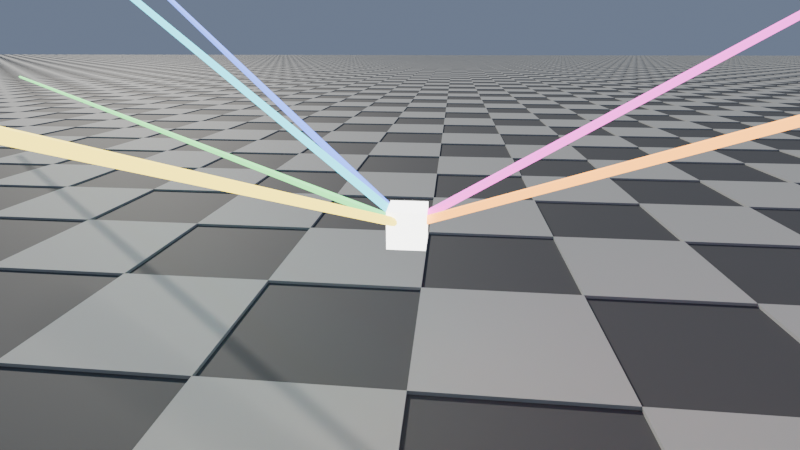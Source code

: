 # Source: ray_scan.blend  (saved by Blender 5.2.45; exported with 4.5.12 LTS)
import bpy
from mathutils import Matrix  # noqa: F401  (used for matrix-valued properties, if any)

bpy.ops.wm.read_factory_settings(use_empty=True)
scene = bpy.context.scene
scene.name = 'Scene'

# ---- collections
col_collection = bpy.data.collections.new('Collection'); scene.collection.children.link(col_collection)
col_set = bpy.data.collections.new('SET'); scene.collection.children.link(col_set)
col_lighting = bpy.data.collections.new('LIGHTING'); scene.collection.children.link(col_lighting)
col_hero = bpy.data.collections.new('HERO'); scene.collection.children.link(col_hero)
col_cam_rig = bpy.data.collections.new('CAM_rig'); scene.collection.children.link(col_cam_rig)

# ---- materials (node trees are filled in below, after node groups)
mat_mat_dark = bpy.data.materials.new('MAT_dark')
mat_mat_dark.diffuse_color = (0.085, 0.088, 0.092, 1.0)
mat_mat_dark.roughness = 0.75
mat_mat_light = bpy.data.materials.new('MAT_light')
mat_mat_light.diffuse_color = (0.52, 0.53, 0.51, 1.0)
mat_mat_light.roughness = 0.75
mat_mat_white_e = bpy.data.materials.new('MAT_white_e')
mat_mat_white_e.diffuse_color = (0.72, 0.72, 0.7, 1.0)
mat_mat_white_e.roughness = 0.7
mat_mat_yellow_e = bpy.data.materials.new('MAT_yellow_e')
mat_mat_yellow_e.diffuse_color = (0.7, 0.55, 0.06, 1.0)
mat_mat_yellow_e.roughness = 0.7
mat_mat_cyan_e = bpy.data.materials.new('MAT_cyan_e')
mat_mat_cyan_e.diffuse_color = (0.05, 0.45, 0.55, 1.0)
mat_mat_cyan_e.roughness = 0.7
mat_mat_green_e = bpy.data.materials.new('MAT_green_e')
mat_mat_green_e.diffuse_color = (0.1, 0.45, 0.13, 1.0)
mat_mat_green_e.roughness = 0.7
mat_mat_blue_e = bpy.data.materials.new('MAT_blue_e')
mat_mat_blue_e.diffuse_color = (0.08, 0.15, 0.55, 1.0)
mat_mat_blue_e.roughness = 0.7
mat_mat_magenta_e = bpy.data.materials.new('MAT_magenta_e')
mat_mat_magenta_e.diffuse_color = (0.55, 0.06, 0.42, 1.0)
mat_mat_magenta_e.roughness = 0.7
mat_mat_orange_e = bpy.data.materials.new('MAT_orange_e')
mat_mat_orange_e.diffuse_color = (0.72, 0.28, 0.04, 1.0)
mat_mat_orange_e.roughness = 0.7
mat_mat_red = bpy.data.materials.new('MAT_red')
mat_mat_red.diffuse_color = (0.62, 0.055, 0.045, 1.0)
mat_mat_red.roughness = 0.52

# ---- material node trees
mat_mat_dark.use_nodes = True; mat_mat_dark.node_tree.nodes.clear()
_N = mat_mat_dark.node_tree.nodes; _L = mat_mat_dark.node_tree.links
n0 = _N.new('ShaderNodeOutputMaterial'); n0.name = 'Material Output'; n0.location = (400, 0)
n1 = _N.new('ShaderNodeBsdfPrincipled'); n1.name = 'Principled BSDF'; n1.location = (100, 0)
n1.inputs[0].default_value = (0.085, 0.088, 0.092, 1.0)
n1.inputs[2].default_value = 0.75
n1.inputs[10].default_value = 0.005
_L.new(n1.outputs[0], n0.inputs[0])
n0.is_active_output = True
mat_mat_light.use_nodes = True; mat_mat_light.node_tree.nodes.clear()
_N = mat_mat_light.node_tree.nodes; _L = mat_mat_light.node_tree.links
n0 = _N.new('ShaderNodeOutputMaterial'); n0.name = 'Material Output'; n0.location = (400, 0)
n1 = _N.new('ShaderNodeBsdfPrincipled'); n1.name = 'Principled BSDF'; n1.location = (100, 0)
n1.inputs[0].default_value = (0.52, 0.53, 0.51, 1.0)
n1.inputs[2].default_value = 0.75
n1.inputs[10].default_value = 0.005
_L.new(n1.outputs[0], n0.inputs[0])
n0.is_active_output = True
mat_mat_white_e.use_nodes = True; mat_mat_white_e.node_tree.nodes.clear()
_N = mat_mat_white_e.node_tree.nodes; _L = mat_mat_white_e.node_tree.links
n0 = _N.new('ShaderNodeOutputMaterial'); n0.name = 'Material Output'; n0.location = (400, 0)
n1 = _N.new('ShaderNodeBsdfPrincipled'); n1.name = 'Principled BSDF'; n1.location = (100, 0)
n1.inputs[0].default_value = (0.72, 0.72, 0.7, 1.0)
n1.inputs[2].default_value = 0.7
n1.inputs[10].default_value = 0.005
n1.inputs[27].default_value = (0.72, 0.72, 0.7, 1.0)
n1.inputs[28].default_value = 8.0
_L.new(n1.outputs[0], n0.inputs[0])
n0.is_active_output = True
mat_mat_yellow_e.use_nodes = True; mat_mat_yellow_e.node_tree.nodes.clear()
_N = mat_mat_yellow_e.node_tree.nodes; _L = mat_mat_yellow_e.node_tree.links
n0 = _N.new('ShaderNodeOutputMaterial'); n0.name = 'Material Output'; n0.location = (400, 0)
n1 = _N.new('ShaderNodeBsdfPrincipled'); n1.name = 'Principled BSDF'; n1.location = (100, 0)
n1.inputs[0].default_value = (0.7, 0.55, 0.06, 1.0)
n1.inputs[2].default_value = 0.7
n1.inputs[10].default_value = 0.005
n1.inputs[27].default_value = (0.7, 0.55, 0.06, 1.0)
n1.inputs[28].default_value = 6.0
_L.new(n1.outputs[0], n0.inputs[0])
n0.is_active_output = True
mat_mat_cyan_e.use_nodes = True; mat_mat_cyan_e.node_tree.nodes.clear()
_N = mat_mat_cyan_e.node_tree.nodes; _L = mat_mat_cyan_e.node_tree.links
n0 = _N.new('ShaderNodeOutputMaterial'); n0.name = 'Material Output'; n0.location = (400, 0)
n1 = _N.new('ShaderNodeBsdfPrincipled'); n1.name = 'Principled BSDF'; n1.location = (100, 0)
n1.inputs[0].default_value = (0.05, 0.45, 0.55, 1.0)
n1.inputs[2].default_value = 0.7
n1.inputs[10].default_value = 0.005
n1.inputs[27].default_value = (0.05, 0.45, 0.55, 1.0)
n1.inputs[28].default_value = 6.0
_L.new(n1.outputs[0], n0.inputs[0])
n0.is_active_output = True
mat_mat_green_e.use_nodes = True; mat_mat_green_e.node_tree.nodes.clear()
_N = mat_mat_green_e.node_tree.nodes; _L = mat_mat_green_e.node_tree.links
n0 = _N.new('ShaderNodeOutputMaterial'); n0.name = 'Material Output'; n0.location = (400, 0)
n1 = _N.new('ShaderNodeBsdfPrincipled'); n1.name = 'Principled BSDF'; n1.location = (100, 0)
n1.inputs[0].default_value = (0.1, 0.45, 0.13, 1.0)
n1.inputs[2].default_value = 0.7
n1.inputs[10].default_value = 0.005
n1.inputs[27].default_value = (0.1, 0.45, 0.13, 1.0)
n1.inputs[28].default_value = 6.0
_L.new(n1.outputs[0], n0.inputs[0])
n0.is_active_output = True
mat_mat_blue_e.use_nodes = True; mat_mat_blue_e.node_tree.nodes.clear()
_N = mat_mat_blue_e.node_tree.nodes; _L = mat_mat_blue_e.node_tree.links
n0 = _N.new('ShaderNodeOutputMaterial'); n0.name = 'Material Output'; n0.location = (400, 0)
n1 = _N.new('ShaderNodeBsdfPrincipled'); n1.name = 'Principled BSDF'; n1.location = (100, 0)
n1.inputs[0].default_value = (0.08, 0.15, 0.55, 1.0)
n1.inputs[2].default_value = 0.7
n1.inputs[10].default_value = 0.005
n1.inputs[27].default_value = (0.08, 0.15, 0.55, 1.0)
n1.inputs[28].default_value = 6.0
_L.new(n1.outputs[0], n0.inputs[0])
n0.is_active_output = True
mat_mat_magenta_e.use_nodes = True; mat_mat_magenta_e.node_tree.nodes.clear()
_N = mat_mat_magenta_e.node_tree.nodes; _L = mat_mat_magenta_e.node_tree.links
n0 = _N.new('ShaderNodeOutputMaterial'); n0.name = 'Material Output'; n0.location = (400, 0)
n1 = _N.new('ShaderNodeBsdfPrincipled'); n1.name = 'Principled BSDF'; n1.location = (100, 0)
n1.inputs[0].default_value = (0.55, 0.06, 0.42, 1.0)
n1.inputs[2].default_value = 0.7
n1.inputs[10].default_value = 0.005
n1.inputs[27].default_value = (0.55, 0.06, 0.42, 1.0)
n1.inputs[28].default_value = 6.0
_L.new(n1.outputs[0], n0.inputs[0])
n0.is_active_output = True
mat_mat_orange_e.use_nodes = True; mat_mat_orange_e.node_tree.nodes.clear()
_N = mat_mat_orange_e.node_tree.nodes; _L = mat_mat_orange_e.node_tree.links
n0 = _N.new('ShaderNodeOutputMaterial'); n0.name = 'Material Output'; n0.location = (400, 0)
n1 = _N.new('ShaderNodeBsdfPrincipled'); n1.name = 'Principled BSDF'; n1.location = (100, 0)
n1.inputs[0].default_value = (0.72, 0.28, 0.04, 1.0)
n1.inputs[2].default_value = 0.7
n1.inputs[10].default_value = 0.005
n1.inputs[27].default_value = (0.72, 0.28, 0.04, 1.0)
n1.inputs[28].default_value = 6.0
_L.new(n1.outputs[0], n0.inputs[0])
n0.is_active_output = True
mat_mat_red.use_nodes = True; mat_mat_red.node_tree.nodes.clear()
_N = mat_mat_red.node_tree.nodes; _L = mat_mat_red.node_tree.links
n0 = _N.new('ShaderNodeOutputMaterial'); n0.name = 'Material Output'; n0.location = (400, 0)
n1 = _N.new('ShaderNodeBsdfPrincipled'); n1.name = 'Principled BSDF'; n1.location = (100, 0)
n1.inputs[0].default_value = (0.62, 0.055, 0.045, 1.0)
n1.inputs[2].default_value = 0.52
n1.inputs[10].default_value = 0.005
_L.new(n1.outputs[0], n0.inputs[0])
n0.is_active_output = True

# ---- world
world_world = bpy.data.worlds.new('World'); scene.world = world_world
world_world.use_nodes = True; world_world.node_tree.nodes.clear()
_N = world_world.node_tree.nodes; _L = world_world.node_tree.links
n0 = _N.new('ShaderNodeOutputWorld'); n0.name = 'World Output'; n0.location = (200, 100)
n1 = _N.new('ShaderNodeBackground'); n1.name = 'Background'; n1.location = (-200, 100)
n1.inputs[0].default_value = (0.16, 0.2, 0.29, 1.0)
_L.new(n1.outputs[0], n0.inputs[0])
n0.is_active_output = True
world_world.color = (0.05088, 0.05088, 0.05088)
world_world.sun_shadow_jitter_overblur = 0.0

# ---- cameras
cam_cam_01 = bpy.data.cameras.new('CAM_01')
cam_cam_01.sensor_fit = 'HORIZONTAL'
cam_cam_01.clip_start = 0.05
cam_cam_01.clip_end = 450.0
cam_cam_01.lens = 22.13

# ---- lights
light_ld_lgt_sun = bpy.data.lights.new('LD_LGT_sun', 'SUN')
light_ld_lgt_sun.color = (1.0, 0.94, 0.84)
light_ld_lgt_sun.angle = 0.05
light_ld_lgt_sun.energy = 3.0

# ---- meshes
me_set_checker_m = bpy.data.meshes.new('SET_checker_m')
me_set_checker_m.from_pydata([(-200.0, -200.0, -0.1), (200.0, -200.0, -0.1), (200.0, 200.0, -0.1), (-200.0, 200.0, -0.1), (-200.0, -200.0, 0.1), (200.0, -200.0, 0.1), (200.0, 200.0, 0.1), (-200.0, 200.0, 0.1)], [], [(0, 3, 2, 1), (4, 5, 6, 7), (0, 1, 5, 4), (1, 2, 6, 5), (2, 3, 7, 6), (3, 0, 4, 7)])
me_set_checker_m.materials.append(mat_mat_dark)
me_set_checker_m.update()
me_set_checker_a_m = bpy.data.meshes.new('SET_checker_a_m')
me_set_checker_a_m.from_pydata([(-1.0, -1.0, -0.02), (1.0, -1.0, -0.02), (1.0, 1.0, -0.02), (-1.0, 1.0, -0.02), (-1.0, -1.0, 0.02), (1.0, -1.0, 0.02), (1.0, 1.0, 0.02), (-1.0, 1.0, 0.02)], [], [(0, 3, 2, 1), (4, 5, 6, 7), (0, 1, 5, 4), (1, 2, 6, 5), (2, 3, 7, 6), (3, 0, 4, 7)])
me_set_checker_a_m.materials.append(mat_mat_light)
me_set_checker_a_m.update()
me_set_checker_b_m = bpy.data.meshes.new('SET_checker_b_m')
me_set_checker_b_m.from_pydata([(-1.0, -1.0, -0.02), (1.0, -1.0, -0.02), (1.0, 1.0, -0.02), (-1.0, 1.0, -0.02), (-1.0, -1.0, 0.02), (1.0, -1.0, 0.02), (1.0, 1.0, 0.02), (-1.0, 1.0, 0.02)], [], [(0, 3, 2, 1), (4, 5, 6, 7), (0, 1, 5, 4), (1, 2, 6, 5), (2, 3, 7, 6), (3, 0, 4, 7)])
me_set_checker_b_m.materials.append(mat_mat_light)
me_set_checker_b_m.update()
me_set_hub_m = bpy.data.meshes.new('SET_hub_m')
me_set_hub_m.from_pydata([(-0.15, -0.15, -0.15), (0.15, -0.15, -0.15), (0.15, 0.15, -0.15), (-0.15, 0.15, -0.15), (-0.15, -0.15, 0.15), (0.15, -0.15, 0.15), (0.15, 0.15, 0.15), (-0.15, 0.15, 0.15)], [], [(0, 3, 2, 1), (4, 5, 6, 7), (0, 1, 5, 4), (1, 2, 6, 5), (2, 3, 7, 6), (3, 0, 4, 7)])
me_set_hub_m.materials.append(mat_mat_white_e)
me_set_hub_m.update()
me_cylinder = bpy.data.meshes.new('Cylinder')
me_cylinder.from_pydata([(0.0, 0.035, 0.0), (0.0, 0.035, 1.0), (0.02057, 0.02832, 0.0), (0.02057, 0.02832, 1.0), (0.03329, 0.01082, 0.0), (0.03329, 0.01082, 1.0), (0.03329, -0.01082, 0.0), (0.03329, -0.01082, 1.0), (0.02057, -0.02832, 0.0), (0.02057, -0.02832, 1.0), (0.0, -0.035, 0.0), (0.0, -0.035, 1.0), (-0.02057, -0.02832, 0.0), (-0.02057, -0.02832, 1.0), (-0.03329, -0.01082, 0.0), (-0.03329, -0.01082, 1.0), (-0.03329, 0.01082, 0.0), (-0.03329, 0.01082, 1.0), (-0.02057, 0.02832, 0.0), (-0.02057, 0.02832, 1.0)], [], [(0, 1, 3, 2), (2, 3, 5, 4), (4, 5, 7, 6), (6, 7, 9, 8), (8, 9, 11, 10), (10, 11, 13, 12), (12, 13, 15, 14), (14, 15, 17, 16), (3, 1, 19, 17, 15, 13, 11, 9, 7, 5), (16, 17, 19, 18), (18, 19, 1, 0), (0, 2, 4, 6, 8, 10, 12, 14, 16, 18)])
_uv = me_cylinder.uv_layers.new(name='UVMap')
_uv.uv.foreach_set('vector', [1.0, 0.5, 1.0, 1.0, 0.9, 1.0, 0.9, 0.5, 0.9, 0.5, 0.9, 1.0, 0.8, 1.0, 0.8, 0.5, 0.8, 0.5, 0.8, 1.0, 0.7, 1.0, 0.7, 0.5, 0.7, 0.5, 0.7, 1.0, 0.6, 1.0, 0.6, 0.5, 0.6, 0.5, 0.6, 1.0, 0.5, 1.0, 0.5, 0.5, 0.5, 0.5, 0.5, 1.0, 0.4, 1.0, 0.4, 0.5, 0.4, 0.5, 0.4, 1.0, 0.3, 1.0, 0.3, 0.5, 0.3, 0.5, 0.3, 1.0, 0.2, 1.0, 0.2, 0.5, 0.3911, 0.4442, 0.25, 0.49, 0.1089, 0.4442, 0.02175, 0.3242, 0.02175, 0.1758, 0.1089, 0.05584, 0.25, 0.01, 0.3911, 0.05584, 0.4783, 0.1758, 0.4783, 0.3242, 0.2, 0.5, 0.2, 1.0, 0.1, 1.0, 0.1, 0.5, 0.1, 0.5, 0.1, 1.0, -7.451e-08, 1.0, -7.451e-08, 0.5, 0.75, 0.49, 0.8911, 0.4442, 0.9783, 0.3242, 0.9783, 0.1758, 0.8911, 0.05584, 0.75, 0.01, 0.6089, 0.05584, 0.5217, 0.1758, 0.5217, 0.3242, 0.6089, 0.4442])
me_cylinder.materials.append(mat_mat_yellow_e)
me_cylinder.update()
me_cylinder_001 = bpy.data.meshes.new('Cylinder.001')
me_cylinder_001.from_pydata([(0.0, 0.035, 0.0), (0.0, 0.035, 1.0), (0.02057, 0.02832, 0.0), (0.02057, 0.02832, 1.0), (0.03329, 0.01082, 0.0), (0.03329, 0.01082, 1.0), (0.03329, -0.01082, 0.0), (0.03329, -0.01082, 1.0), (0.02057, -0.02832, 0.0), (0.02057, -0.02832, 1.0), (0.0, -0.035, 0.0), (0.0, -0.035, 1.0), (-0.02057, -0.02832, 0.0), (-0.02057, -0.02832, 1.0), (-0.03329, -0.01082, 0.0), (-0.03329, -0.01082, 1.0), (-0.03329, 0.01082, 0.0), (-0.03329, 0.01082, 1.0), (-0.02057, 0.02832, 0.0), (-0.02057, 0.02832, 1.0)], [], [(0, 1, 3, 2), (2, 3, 5, 4), (4, 5, 7, 6), (6, 7, 9, 8), (8, 9, 11, 10), (10, 11, 13, 12), (12, 13, 15, 14), (14, 15, 17, 16), (3, 1, 19, 17, 15, 13, 11, 9, 7, 5), (16, 17, 19, 18), (18, 19, 1, 0), (0, 2, 4, 6, 8, 10, 12, 14, 16, 18)])
_uv = me_cylinder_001.uv_layers.new(name='UVMap')
_uv.uv.foreach_set('vector', [1.0, 0.5, 1.0, 1.0, 0.9, 1.0, 0.9, 0.5, 0.9, 0.5, 0.9, 1.0, 0.8, 1.0, 0.8, 0.5, 0.8, 0.5, 0.8, 1.0, 0.7, 1.0, 0.7, 0.5, 0.7, 0.5, 0.7, 1.0, 0.6, 1.0, 0.6, 0.5, 0.6, 0.5, 0.6, 1.0, 0.5, 1.0, 0.5, 0.5, 0.5, 0.5, 0.5, 1.0, 0.4, 1.0, 0.4, 0.5, 0.4, 0.5, 0.4, 1.0, 0.3, 1.0, 0.3, 0.5, 0.3, 0.5, 0.3, 1.0, 0.2, 1.0, 0.2, 0.5, 0.3911, 0.4442, 0.25, 0.49, 0.1089, 0.4442, 0.02175, 0.3242, 0.02175, 0.1758, 0.1089, 0.05584, 0.25, 0.01, 0.3911, 0.05584, 0.4783, 0.1758, 0.4783, 0.3242, 0.2, 0.5, 0.2, 1.0, 0.1, 1.0, 0.1, 0.5, 0.1, 0.5, 0.1, 1.0, -7.451e-08, 1.0, -7.451e-08, 0.5, 0.75, 0.49, 0.8911, 0.4442, 0.9783, 0.3242, 0.9783, 0.1758, 0.8911, 0.05584, 0.75, 0.01, 0.6089, 0.05584, 0.5217, 0.1758, 0.5217, 0.3242, 0.6089, 0.4442])
me_cylinder_001.materials.append(mat_mat_cyan_e)
me_cylinder_001.update()
me_cylinder_002 = bpy.data.meshes.new('Cylinder.002')
me_cylinder_002.from_pydata([(0.0, 0.035, 0.0), (0.0, 0.035, 1.0), (0.02057, 0.02832, 0.0), (0.02057, 0.02832, 1.0), (0.03329, 0.01082, 0.0), (0.03329, 0.01082, 1.0), (0.03329, -0.01082, 0.0), (0.03329, -0.01082, 1.0), (0.02057, -0.02832, 0.0), (0.02057, -0.02832, 1.0), (0.0, -0.035, 0.0), (0.0, -0.035, 1.0), (-0.02057, -0.02832, 0.0), (-0.02057, -0.02832, 1.0), (-0.03329, -0.01082, 0.0), (-0.03329, -0.01082, 1.0), (-0.03329, 0.01082, 0.0), (-0.03329, 0.01082, 1.0), (-0.02057, 0.02832, 0.0), (-0.02057, 0.02832, 1.0)], [], [(0, 1, 3, 2), (2, 3, 5, 4), (4, 5, 7, 6), (6, 7, 9, 8), (8, 9, 11, 10), (10, 11, 13, 12), (12, 13, 15, 14), (14, 15, 17, 16), (3, 1, 19, 17, 15, 13, 11, 9, 7, 5), (16, 17, 19, 18), (18, 19, 1, 0), (0, 2, 4, 6, 8, 10, 12, 14, 16, 18)])
_uv = me_cylinder_002.uv_layers.new(name='UVMap')
_uv.uv.foreach_set('vector', [1.0, 0.5, 1.0, 1.0, 0.9, 1.0, 0.9, 0.5, 0.9, 0.5, 0.9, 1.0, 0.8, 1.0, 0.8, 0.5, 0.8, 0.5, 0.8, 1.0, 0.7, 1.0, 0.7, 0.5, 0.7, 0.5, 0.7, 1.0, 0.6, 1.0, 0.6, 0.5, 0.6, 0.5, 0.6, 1.0, 0.5, 1.0, 0.5, 0.5, 0.5, 0.5, 0.5, 1.0, 0.4, 1.0, 0.4, 0.5, 0.4, 0.5, 0.4, 1.0, 0.3, 1.0, 0.3, 0.5, 0.3, 0.5, 0.3, 1.0, 0.2, 1.0, 0.2, 0.5, 0.3911, 0.4442, 0.25, 0.49, 0.1089, 0.4442, 0.02175, 0.3242, 0.02175, 0.1758, 0.1089, 0.05584, 0.25, 0.01, 0.3911, 0.05584, 0.4783, 0.1758, 0.4783, 0.3242, 0.2, 0.5, 0.2, 1.0, 0.1, 1.0, 0.1, 0.5, 0.1, 0.5, 0.1, 1.0, -7.451e-08, 1.0, -7.451e-08, 0.5, 0.75, 0.49, 0.8911, 0.4442, 0.9783, 0.3242, 0.9783, 0.1758, 0.8911, 0.05584, 0.75, 0.01, 0.6089, 0.05584, 0.5217, 0.1758, 0.5217, 0.3242, 0.6089, 0.4442])
me_cylinder_002.materials.append(mat_mat_green_e)
me_cylinder_002.update()
me_cylinder_003 = bpy.data.meshes.new('Cylinder.003')
me_cylinder_003.from_pydata([(0.0, 0.035, 0.0), (0.0, 0.035, 1.0), (0.02057, 0.02832, 0.0), (0.02057, 0.02832, 1.0), (0.03329, 0.01082, 0.0), (0.03329, 0.01082, 1.0), (0.03329, -0.01082, 0.0), (0.03329, -0.01082, 1.0), (0.02057, -0.02832, 0.0), (0.02057, -0.02832, 1.0), (0.0, -0.035, 0.0), (0.0, -0.035, 1.0), (-0.02057, -0.02832, 0.0), (-0.02057, -0.02832, 1.0), (-0.03329, -0.01082, 0.0), (-0.03329, -0.01082, 1.0), (-0.03329, 0.01082, 0.0), (-0.03329, 0.01082, 1.0), (-0.02057, 0.02832, 0.0), (-0.02057, 0.02832, 1.0)], [], [(0, 1, 3, 2), (2, 3, 5, 4), (4, 5, 7, 6), (6, 7, 9, 8), (8, 9, 11, 10), (10, 11, 13, 12), (12, 13, 15, 14), (14, 15, 17, 16), (3, 1, 19, 17, 15, 13, 11, 9, 7, 5), (16, 17, 19, 18), (18, 19, 1, 0), (0, 2, 4, 6, 8, 10, 12, 14, 16, 18)])
_uv = me_cylinder_003.uv_layers.new(name='UVMap')
_uv.uv.foreach_set('vector', [1.0, 0.5, 1.0, 1.0, 0.9, 1.0, 0.9, 0.5, 0.9, 0.5, 0.9, 1.0, 0.8, 1.0, 0.8, 0.5, 0.8, 0.5, 0.8, 1.0, 0.7, 1.0, 0.7, 0.5, 0.7, 0.5, 0.7, 1.0, 0.6, 1.0, 0.6, 0.5, 0.6, 0.5, 0.6, 1.0, 0.5, 1.0, 0.5, 0.5, 0.5, 0.5, 0.5, 1.0, 0.4, 1.0, 0.4, 0.5, 0.4, 0.5, 0.4, 1.0, 0.3, 1.0, 0.3, 0.5, 0.3, 0.5, 0.3, 1.0, 0.2, 1.0, 0.2, 0.5, 0.3911, 0.4442, 0.25, 0.49, 0.1089, 0.4442, 0.02175, 0.3242, 0.02175, 0.1758, 0.1089, 0.05584, 0.25, 0.01, 0.3911, 0.05584, 0.4783, 0.1758, 0.4783, 0.3242, 0.2, 0.5, 0.2, 1.0, 0.1, 1.0, 0.1, 0.5, 0.1, 0.5, 0.1, 1.0, -7.451e-08, 1.0, -7.451e-08, 0.5, 0.75, 0.49, 0.8911, 0.4442, 0.9783, 0.3242, 0.9783, 0.1758, 0.8911, 0.05584, 0.75, 0.01, 0.6089, 0.05584, 0.5217, 0.1758, 0.5217, 0.3242, 0.6089, 0.4442])
me_cylinder_003.materials.append(mat_mat_blue_e)
me_cylinder_003.update()
me_cylinder_004 = bpy.data.meshes.new('Cylinder.004')
me_cylinder_004.from_pydata([(0.0, 0.035, 0.0), (0.0, 0.035, 1.0), (0.02057, 0.02832, 0.0), (0.02057, 0.02832, 1.0), (0.03329, 0.01082, 0.0), (0.03329, 0.01082, 1.0), (0.03329, -0.01082, 0.0), (0.03329, -0.01082, 1.0), (0.02057, -0.02832, 0.0), (0.02057, -0.02832, 1.0), (0.0, -0.035, 0.0), (0.0, -0.035, 1.0), (-0.02057, -0.02832, 0.0), (-0.02057, -0.02832, 1.0), (-0.03329, -0.01082, 0.0), (-0.03329, -0.01082, 1.0), (-0.03329, 0.01082, 0.0), (-0.03329, 0.01082, 1.0), (-0.02057, 0.02832, 0.0), (-0.02057, 0.02832, 1.0)], [], [(0, 1, 3, 2), (2, 3, 5, 4), (4, 5, 7, 6), (6, 7, 9, 8), (8, 9, 11, 10), (10, 11, 13, 12), (12, 13, 15, 14), (14, 15, 17, 16), (3, 1, 19, 17, 15, 13, 11, 9, 7, 5), (16, 17, 19, 18), (18, 19, 1, 0), (0, 2, 4, 6, 8, 10, 12, 14, 16, 18)])
_uv = me_cylinder_004.uv_layers.new(name='UVMap')
_uv.uv.foreach_set('vector', [1.0, 0.5, 1.0, 1.0, 0.9, 1.0, 0.9, 0.5, 0.9, 0.5, 0.9, 1.0, 0.8, 1.0, 0.8, 0.5, 0.8, 0.5, 0.8, 1.0, 0.7, 1.0, 0.7, 0.5, 0.7, 0.5, 0.7, 1.0, 0.6, 1.0, 0.6, 0.5, 0.6, 0.5, 0.6, 1.0, 0.5, 1.0, 0.5, 0.5, 0.5, 0.5, 0.5, 1.0, 0.4, 1.0, 0.4, 0.5, 0.4, 0.5, 0.4, 1.0, 0.3, 1.0, 0.3, 0.5, 0.3, 0.5, 0.3, 1.0, 0.2, 1.0, 0.2, 0.5, 0.3911, 0.4442, 0.25, 0.49, 0.1089, 0.4442, 0.02175, 0.3242, 0.02175, 0.1758, 0.1089, 0.05584, 0.25, 0.01, 0.3911, 0.05584, 0.4783, 0.1758, 0.4783, 0.3242, 0.2, 0.5, 0.2, 1.0, 0.1, 1.0, 0.1, 0.5, 0.1, 0.5, 0.1, 1.0, -7.451e-08, 1.0, -7.451e-08, 0.5, 0.75, 0.49, 0.8911, 0.4442, 0.9783, 0.3242, 0.9783, 0.1758, 0.8911, 0.05584, 0.75, 0.01, 0.6089, 0.05584, 0.5217, 0.1758, 0.5217, 0.3242, 0.6089, 0.4442])
me_cylinder_004.materials.append(mat_mat_magenta_e)
me_cylinder_004.update()
me_cylinder_005 = bpy.data.meshes.new('Cylinder.005')
me_cylinder_005.from_pydata([(0.0, 0.035, 0.0), (0.0, 0.035, 1.0), (0.02057, 0.02832, 0.0), (0.02057, 0.02832, 1.0), (0.03329, 0.01082, 0.0), (0.03329, 0.01082, 1.0), (0.03329, -0.01082, 0.0), (0.03329, -0.01082, 1.0), (0.02057, -0.02832, 0.0), (0.02057, -0.02832, 1.0), (0.0, -0.035, 0.0), (0.0, -0.035, 1.0), (-0.02057, -0.02832, 0.0), (-0.02057, -0.02832, 1.0), (-0.03329, -0.01082, 0.0), (-0.03329, -0.01082, 1.0), (-0.03329, 0.01082, 0.0), (-0.03329, 0.01082, 1.0), (-0.02057, 0.02832, 0.0), (-0.02057, 0.02832, 1.0)], [], [(0, 1, 3, 2), (2, 3, 5, 4), (4, 5, 7, 6), (6, 7, 9, 8), (8, 9, 11, 10), (10, 11, 13, 12), (12, 13, 15, 14), (14, 15, 17, 16), (3, 1, 19, 17, 15, 13, 11, 9, 7, 5), (16, 17, 19, 18), (18, 19, 1, 0), (0, 2, 4, 6, 8, 10, 12, 14, 16, 18)])
_uv = me_cylinder_005.uv_layers.new(name='UVMap')
_uv.uv.foreach_set('vector', [1.0, 0.5, 1.0, 1.0, 0.9, 1.0, 0.9, 0.5, 0.9, 0.5, 0.9, 1.0, 0.8, 1.0, 0.8, 0.5, 0.8, 0.5, 0.8, 1.0, 0.7, 1.0, 0.7, 0.5, 0.7, 0.5, 0.7, 1.0, 0.6, 1.0, 0.6, 0.5, 0.6, 0.5, 0.6, 1.0, 0.5, 1.0, 0.5, 0.5, 0.5, 0.5, 0.5, 1.0, 0.4, 1.0, 0.4, 0.5, 0.4, 0.5, 0.4, 1.0, 0.3, 1.0, 0.3, 0.5, 0.3, 0.5, 0.3, 1.0, 0.2, 1.0, 0.2, 0.5, 0.3911, 0.4442, 0.25, 0.49, 0.1089, 0.4442, 0.02175, 0.3242, 0.02175, 0.1758, 0.1089, 0.05584, 0.25, 0.01, 0.3911, 0.05584, 0.4783, 0.1758, 0.4783, 0.3242, 0.2, 0.5, 0.2, 1.0, 0.1, 1.0, 0.1, 0.5, 0.1, 0.5, 0.1, 1.0, -7.451e-08, 1.0, -7.451e-08, 0.5, 0.75, 0.49, 0.8911, 0.4442, 0.9783, 0.3242, 0.9783, 0.1758, 0.8911, 0.05584, 0.75, 0.01, 0.6089, 0.05584, 0.5217, 0.1758, 0.5217, 0.3242, 0.6089, 0.4442])
me_cylinder_005.materials.append(mat_mat_orange_e)
me_cylinder_005.update()
me_hero_block_m = bpy.data.meshes.new('HERO_block_m')
me_hero_block_m.from_pydata([(-0.3, -0.3, 0.0), (0.3, -0.3, 0.0), (0.3, 0.3, 0.0), (-0.3, 0.3, 0.0), (-0.3, -0.3, 0.6), (0.3, -0.3, 0.6), (0.3, 0.3, 0.6), (-0.3, 0.3, 0.6)], [], [(0, 3, 2, 1), (4, 5, 6, 7), (0, 1, 5, 4), (1, 2, 6, 5), (2, 3, 7, 6), (3, 0, 4, 7)])
me_hero_block_m.materials.append(mat_mat_red)
me_hero_block_m.update()

# ---- objects
ob_set_checker = bpy.data.objects.new('SET_checker', me_set_checker_m)
ob_set_checker_a = bpy.data.objects.new('SET_checker_a', me_set_checker_a_m)
ob_set_checker_b = bpy.data.objects.new('SET_checker_b', me_set_checker_b_m)
ob_set_hub = bpy.data.objects.new('SET_hub', me_set_hub_m)
ob_set_ray_yellow = bpy.data.objects.new('SET_ray_yellow', me_cylinder)
ob_set_ray_cyan = bpy.data.objects.new('SET_ray_cyan', me_cylinder_001)
ob_set_ray_green = bpy.data.objects.new('SET_ray_green', me_cylinder_002)
ob_set_ray_blue = bpy.data.objects.new('SET_ray_blue', me_cylinder_003)
ob_set_ray_magenta = bpy.data.objects.new('SET_ray_magenta', me_cylinder_004)
ob_set_ray_orange = bpy.data.objects.new('SET_ray_orange', me_cylinder_005)
ob_lgt_sun = bpy.data.objects.new('LGT_sun', light_ld_lgt_sun)
ob_rig_hero_root = bpy.data.objects.new('RIG_HERO_root', None)
ob_hero_block = bpy.data.objects.new('HERO_block', me_hero_block_m)
ob_aim_01 = bpy.data.objects.new('AIM_01', None)
ob_cam_01 = bpy.data.objects.new('CAM_01', cam_cam_01)

# ---- transforms, parenting, visibility, modifiers, constraints
ob_set_checker.location = (0.0, 0.0, -0.1)
ob_set_checker_a.location = (-199.0, -199.0, 0.02)
_m = ob_set_checker_a.modifiers.new('ARR_X', 'ARRAY')
_m.count = 100
_m.use_constant_offset = True
_m.constant_offset_displace = (4.0, 0.0, 0.0)
_m.use_relative_offset = False
_m = ob_set_checker_a.modifiers.new('ARR_Y', 'ARRAY')
_m.count = 100
_m.use_constant_offset = True
_m.constant_offset_displace = (0.0, 4.0, 0.0)
_m.use_relative_offset = False
ob_set_checker_b.location = (-197.0, -197.0, 0.02)
_m = ob_set_checker_b.modifiers.new('ARR_X', 'ARRAY')
_m.count = 100
_m.use_constant_offset = True
_m.constant_offset_displace = (4.0, 0.0, 0.0)
_m.use_relative_offset = False
_m = ob_set_checker_b.modifiers.new('ARR_Y', 'ARRAY')
_m.count = 100
_m.use_constant_offset = True
_m.constant_offset_displace = (0.0, 4.0, 0.0)
_m.use_relative_offset = False
ob_set_hub.location = (0.0, 0.0, 1.6)
ob_set_ray_yellow.location = (0.0, 0.0, 1.6)
ob_set_ray_yellow.rotation_mode = 'QUATERNION'
ob_set_ray_yellow.rotation_quaternion = (0.8332, -0.4472, 0.3252, 0.0)
ob_set_ray_yellow.scale = (1.0, 1.0, 18.0)
ob_set_ray_cyan.location = (0.0, 0.0, 1.6)
ob_set_ray_cyan.rotation_mode = 'QUATERNION'
ob_set_ray_cyan.rotation_quaternion = (0.8535, 0.2548, 0.4546, 0.0)
ob_set_ray_cyan.scale = (1.0, 1.0, 18.0)
ob_set_ray_green.location = (0.0, 0.0, 1.6)
ob_set_ray_green.rotation_mode = 'QUATERNION'
ob_set_ray_green.rotation_quaternion = (0.7149, 0.4543, 0.5316, 0.0)
ob_set_ray_green.scale = (1.0, 1.0, 18.0)
ob_set_ray_blue.location = (0.0, 0.0, 1.6)
ob_set_ray_blue.rotation_mode = 'QUATERNION'
ob_set_ray_blue.rotation_quaternion = (0.8168, 0.4121, 0.4039, 0.0)
ob_set_ray_blue.scale = (1.0, 1.0, 18.0)
ob_set_ray_magenta.location = (0.0, 0.0, 1.6)
ob_set_ray_magenta.rotation_mode = 'QUATERNION'
ob_set_ray_magenta.rotation_quaternion = (0.8479, 0.1571, -0.5064, 0.0)
ob_set_ray_magenta.scale = (1.0, 1.0, 18.0)
ob_set_ray_orange.location = (0.0, 0.0, 1.6)
ob_set_ray_orange.rotation_mode = 'QUATERNION'
ob_set_ray_orange.rotation_quaternion = (0.8259, -0.1379, -0.5466, 0.0)
ob_set_ray_orange.scale = (1.0, 1.0, 18.0)
ob_lgt_sun.location = (0.0, 0.0, 20.0)
ob_lgt_sun.rotation_euler = (1.05, 0.0, 0.6)
ob_rig_hero_root.location = (0.0, 0.0, 1.3)
ob_rig_hero_root.empty_display_size = 0.45
ob_rig_hero_root.hide_viewport = True
ob_rig_hero_root.hide_render = True
ob_hero_block.parent = ob_rig_hero_root
ob_hero_block.location = (0.0, 0.0, 0.0)
ob_hero_block.hide_viewport = True
ob_hero_block.hide_render = True
ob_aim_01.location = (0.1743, -1.091, 1.201)
ob_aim_01.empty_display_type = 'SPHERE'
ob_aim_01.empty_display_size = 0.22
ob_cam_01.location = (-0.3138, 3.586, 2.9)
_c = ob_cam_01.constraints.new('TRACK_TO'); _c.name = 'AIM'
_c.target = ob_aim_01

# ---- collection membership
col_set.objects.link(ob_set_checker)
col_set.objects.link(ob_set_checker_a)
col_set.objects.link(ob_set_checker_b)
col_set.objects.link(ob_set_hub)
col_set.objects.link(ob_set_ray_yellow)
col_set.objects.link(ob_set_ray_cyan)
col_set.objects.link(ob_set_ray_green)
col_set.objects.link(ob_set_ray_blue)
col_set.objects.link(ob_set_ray_magenta)
col_set.objects.link(ob_set_ray_orange)
col_lighting.objects.link(ob_lgt_sun)
col_hero.objects.link(ob_rig_hero_root)
col_hero.objects.link(ob_hero_block)
col_cam_rig.objects.link(ob_aim_01)
col_cam_rig.objects.link(ob_cam_01)

# ---- scene / render settings (as saved in the file)
scene.camera = ob_cam_01
scene.frame_start = 1; scene.frame_end = 360; scene.frame_set(1)
scene.render.engine = 'BLENDER_EEVEE_NEXT'
scene.render.bake_bias = 0.0
scene.render.bake_samples = 0
scene.render.compositor_device = 'GPU'
scene.eevee.use_volume_custom_range = False
scene.eevee.fast_gi_thickness_near = 0.1
scene.eevee.fast_gi_thickness_far = 0.0
scene.eevee.ray_tracing_options.screen_trace_thickness = 0.1
bpy.context.view_layer.update()
